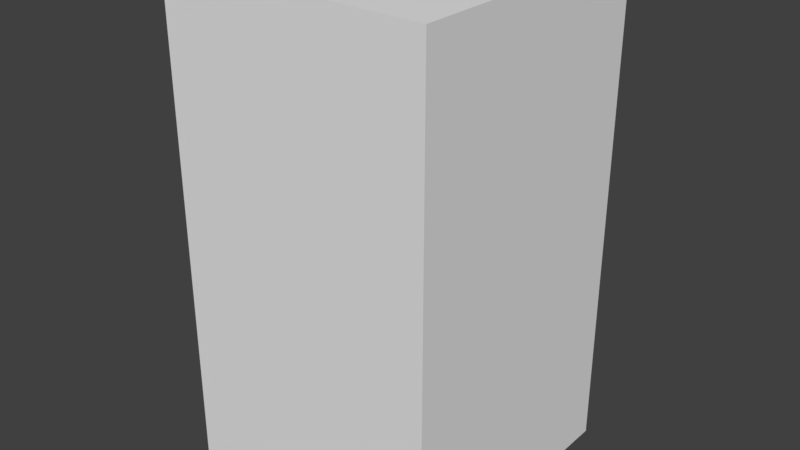 # Source: LaunchSystem.blend  (saved by Blender 2.77.0; exported with 4.5.12 LTS)
import bpy
from mathutils import Matrix  # noqa: F401  (used for matrix-valued properties, if any)

bpy.ops.wm.read_factory_settings(use_empty=True)
scene = bpy.context.scene
scene.name = 'Scene'

# ---- collections
col_collection_1 = bpy.data.collections.new('Collection 1'); scene.collection.children.link(col_collection_1)

# ---- world
world_world = bpy.data.worlds.new('World'); scene.world = world_world
world_world.color = (0.05088, 0.05088, 0.05088)
world_world.use_sun_shadow = False
world_world.sun_shadow_jitter_overblur = 0.0
world_world.cycles.sampling_method = 'MANUAL'

# ---- meshes
me_cube_001 = bpy.data.meshes.new('Cube.001')
me_cube_001.from_pydata([(-0.2165, -0.2165, -0.1403), (-0.2165, -0.2165, 0.6468), (-0.2165, 0.2165, -0.1403), (-0.2165, 0.2165, 0.6468), (0.2165, -0.2165, -0.1403), (0.2165, -0.2165, 0.6468), (0.2165, 0.2165, -0.1403), (0.2165, 0.2165, 0.6468)], [], [(1, 3, 2, 0), (3, 7, 6, 2), (7, 5, 4, 6), (5, 1, 0, 4), (0, 2, 6, 4), (5, 7, 3, 1)])
me_cube_001.use_remesh_preserve_volume = False
me_cube_001.use_remesh_preserve_attributes = False
me_cube_001.use_mirror_vertex_groups = False
me_cube_001.update()

# ---- objects
ob_launch_system = bpy.data.objects.new('Launch System', me_cube_001)

# ---- transforms, parenting, visibility, modifiers, constraints
ob_launch_system.location = (0.0, 0.0, 0.0)
ob_launch_system.lineart.crease_threshold = 0.0

# ---- collection membership
col_collection_1.objects.link(ob_launch_system)

# ---- scene / render settings (as saved in the file)
scene.frame_start = 1; scene.frame_end = 250; scene.frame_set(1)
scene.render.engine = 'BLENDER_EEVEE_NEXT'
scene.render.resolution_percentage = 50
scene.render.dither_intensity = 0.0
scene.cycles.use_denoising = False
scene.cycles.samples = 128
scene.cycles.sampling_pattern = 'TABULATED_SOBOL'
scene.cycles.light_sampling_threshold = 0.0
scene.cycles.use_adaptive_sampling = False
scene.cycles.use_light_tree = False
scene.cycles.blur_glossy = 0.0
scene.cycles.sample_clamp_indirect = 0.0
scene.view_settings.view_transform = 'Standard'
bpy.context.view_layer.update()

# ---- added for rendering (the .blend has no active camera and no usable light): camera, sun
cam_auto = bpy.data.cameras.new('AutoCamera')
cam_auto.lens = 50.0
cam_auto.sensor_width = 36.0
cam_auto.clip_end = 1000.0
ob_auto_camera = bpy.data.objects.new('AutoCamera', cam_auto)
scene.collection.objects.link(ob_auto_camera)
ob_auto_camera.location = (0.922742, -1.10729, 0.991415)
ob_auto_camera.rotation_euler = (1.09748, -7.21219e-08, 0.694738)
scene.camera = ob_auto_camera
light_auto_sun = bpy.data.lights.new('AutoSun', 'SUN')
light_auto_sun.energy = 3.0
light_auto_sun.angle = 0.0523599
ob_auto_sun = bpy.data.objects.new('AutoSun', light_auto_sun)
scene.collection.objects.link(ob_auto_sun)
ob_auto_sun.rotation_euler = (0.872665, 0.174533, 0.523599)
bpy.context.view_layer.update()

